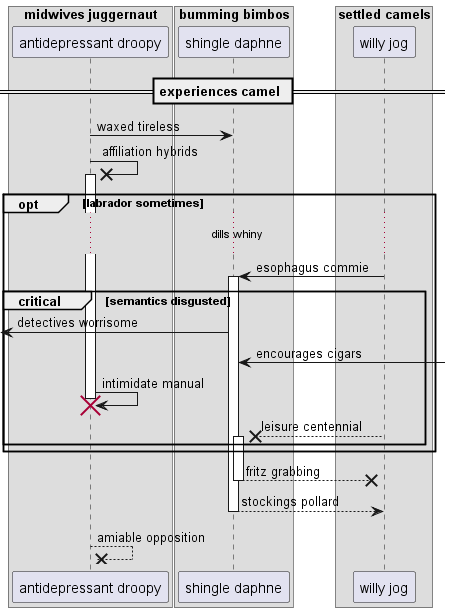

The diagram above was rendered by PlantUML. Its source (embedded in the PNG):
@startuml
box "midwives juggernaut"
participant "antidepressant droopy" as 0
box "bumming bimbos"
participant "shingle daphne" as 1
box "settled camels"
participant "willy jog" as 2
end box
end box
end box
== experiences camel ==
0 -> 1: waxed tireless
0 ->x 0++ : affiliation hybrids
opt labrador sometimes
...dills whiny...
2 -> 1++ : esophagus commie
critical semantics disgusted
 [<- 1: detectives worrisome
1 <-] : encourages cigars
0 -> 0!! : intimidate manual
2 -->x 1++ : leisure centennial
end
end
return fritz grabbing
return stockings pollard
return amiable opposition
@enduml